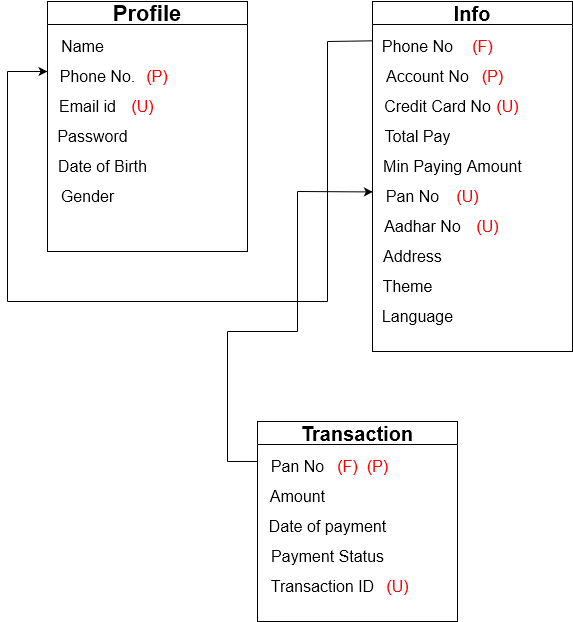

The diagram above was exported from draw.io. Its source (the exported page's mxGraphModel, read from the mxfile embedded in the PNG):
<mxGraphModel dx="1434" dy="774" grid="0" gridSize="10" guides="1" tooltips="1" connect="1" arrows="1" fold="1" page="1" pageScale="1" pageWidth="850" pageHeight="1100" background="#ffffff" math="0" shadow="0">
  <root>
    <mxCell id="0" />
    <mxCell id="1" parent="0" />
    <mxCell id="RAZQqTUjKXHol01VLDDs-1" value="&lt;font style=&quot;font-size: 22px;&quot;&gt;Profile&lt;/font&gt;" style="swimlane;whiteSpace=wrap;html=1;" vertex="1" parent="1">
      <mxGeometry x="100" y="210" width="200" height="250" as="geometry" />
    </mxCell>
    <mxCell id="RAZQqTUjKXHol01VLDDs-2" value="&lt;font style=&quot;font-size: 16px;&quot;&gt;Name&lt;/font&gt;" style="text;html=1;align=center;verticalAlign=middle;resizable=0;points=[];autosize=1;strokeColor=none;fillColor=none;" vertex="1" parent="RAZQqTUjKXHol01VLDDs-1">
      <mxGeometry y="30" width="70" height="30" as="geometry" />
    </mxCell>
    <mxCell id="RAZQqTUjKXHol01VLDDs-3" value="&lt;font style=&quot;font-size: 16px;&quot;&gt;Phone No.&lt;/font&gt;" style="text;html=1;align=center;verticalAlign=middle;resizable=0;points=[];autosize=1;strokeColor=none;fillColor=none;" vertex="1" parent="RAZQqTUjKXHol01VLDDs-1">
      <mxGeometry y="60" width="100" height="30" as="geometry" />
    </mxCell>
    <mxCell id="RAZQqTUjKXHol01VLDDs-4" value="&lt;div&gt;&lt;font style=&quot;font-size: 16px;&quot;&gt;Email id&lt;/font&gt;&lt;/div&gt;" style="text;html=1;align=center;verticalAlign=middle;resizable=0;points=[];autosize=1;strokeColor=none;fillColor=none;" vertex="1" parent="RAZQqTUjKXHol01VLDDs-1">
      <mxGeometry y="90" width="80" height="30" as="geometry" />
    </mxCell>
    <mxCell id="RAZQqTUjKXHol01VLDDs-5" value="&lt;font style=&quot;font-size: 16px;&quot;&gt;Password&lt;/font&gt;" style="text;html=1;align=center;verticalAlign=middle;resizable=0;points=[];autosize=1;strokeColor=none;fillColor=none;" vertex="1" parent="RAZQqTUjKXHol01VLDDs-1">
      <mxGeometry y="120" width="90" height="30" as="geometry" />
    </mxCell>
    <mxCell id="RAZQqTUjKXHol01VLDDs-6" value="&lt;font style=&quot;font-size: 16px;&quot;&gt;Date of Birth&lt;br&gt;&lt;/font&gt;" style="text;html=1;align=center;verticalAlign=middle;resizable=0;points=[];autosize=1;strokeColor=none;fillColor=none;" vertex="1" parent="RAZQqTUjKXHol01VLDDs-1">
      <mxGeometry y="150" width="110" height="30" as="geometry" />
    </mxCell>
    <mxCell id="RAZQqTUjKXHol01VLDDs-7" value="&lt;font style=&quot;font-size: 16px;&quot;&gt;Gender&lt;/font&gt;" style="text;html=1;align=center;verticalAlign=middle;resizable=0;points=[];autosize=1;strokeColor=none;fillColor=none;" vertex="1" parent="RAZQqTUjKXHol01VLDDs-1">
      <mxGeometry y="180" width="80" height="30" as="geometry" />
    </mxCell>
    <mxCell id="RAZQqTUjKXHol01VLDDs-12" value="&lt;font style=&quot;font-size: 16px;&quot; color=&quot;#ff0000&quot;&gt;(P)&lt;/font&gt;" style="text;html=1;strokeColor=none;fillColor=none;align=center;verticalAlign=middle;whiteSpace=wrap;rounded=0;" vertex="1" parent="RAZQqTUjKXHol01VLDDs-1">
      <mxGeometry x="80" y="60" width="60" height="30" as="geometry" />
    </mxCell>
    <mxCell id="RAZQqTUjKXHol01VLDDs-13" value="&lt;font style=&quot;font-size: 16px;&quot; color=&quot;#ff0000&quot;&gt;(U)&lt;/font&gt;" style="text;html=1;align=center;verticalAlign=middle;resizable=0;points=[];autosize=1;strokeColor=none;fillColor=none;" vertex="1" parent="RAZQqTUjKXHol01VLDDs-1">
      <mxGeometry x="70" y="90" width="50" height="30" as="geometry" />
    </mxCell>
    <mxCell id="RAZQqTUjKXHol01VLDDs-17" value="" style="endArrow=none;html=1;rounded=0;" edge="1" parent="1">
      <mxGeometry width="50" height="50" relative="1" as="geometry">
        <mxPoint x="60" y="510" as="sourcePoint" />
        <mxPoint x="60" y="280" as="targetPoint" />
      </mxGeometry>
    </mxCell>
    <mxCell id="RAZQqTUjKXHol01VLDDs-18" value="&lt;font style=&quot;font-size: 20px;&quot;&gt;Info&lt;/font&gt;" style="swimlane;whiteSpace=wrap;html=1;" vertex="1" parent="1">
      <mxGeometry x="425" y="210" width="200" height="350" as="geometry" />
    </mxCell>
    <mxCell id="RAZQqTUjKXHol01VLDDs-19" value="&lt;div&gt;&lt;font style=&quot;font-size: 16px;&quot;&gt;Phone No&lt;/font&gt;&lt;/div&gt;" style="text;html=1;align=center;verticalAlign=middle;resizable=0;points=[];autosize=1;strokeColor=none;fillColor=none;" vertex="1" parent="RAZQqTUjKXHol01VLDDs-18">
      <mxGeometry y="30" width="90" height="30" as="geometry" />
    </mxCell>
    <mxCell id="RAZQqTUjKXHol01VLDDs-20" value="&lt;font style=&quot;font-size: 16px;&quot;&gt;Account No&lt;br&gt;&lt;/font&gt;" style="text;html=1;align=center;verticalAlign=middle;resizable=0;points=[];autosize=1;strokeColor=none;fillColor=none;" vertex="1" parent="RAZQqTUjKXHol01VLDDs-18">
      <mxGeometry y="60" width="110" height="30" as="geometry" />
    </mxCell>
    <mxCell id="RAZQqTUjKXHol01VLDDs-21" value="&lt;font style=&quot;font-size: 16px;&quot;&gt;Credit Card No&lt;br&gt;&lt;/font&gt;" style="text;html=1;align=center;verticalAlign=middle;resizable=0;points=[];autosize=1;strokeColor=none;fillColor=none;" vertex="1" parent="RAZQqTUjKXHol01VLDDs-18">
      <mxGeometry y="90" width="130" height="30" as="geometry" />
    </mxCell>
    <mxCell id="RAZQqTUjKXHol01VLDDs-23" value="&lt;font style=&quot;font-size: 16px;&quot;&gt;Total Pay&lt;br&gt;&lt;/font&gt;" style="text;html=1;align=center;verticalAlign=middle;resizable=0;points=[];autosize=1;strokeColor=none;fillColor=none;" vertex="1" parent="RAZQqTUjKXHol01VLDDs-18">
      <mxGeometry y="120" width="90" height="30" as="geometry" />
    </mxCell>
    <mxCell id="RAZQqTUjKXHol01VLDDs-24" value="&lt;font style=&quot;font-size: 16px;&quot;&gt;Min Paying Amount&lt;br&gt;&lt;/font&gt;" style="text;html=1;align=center;verticalAlign=middle;resizable=0;points=[];autosize=1;strokeColor=none;fillColor=none;" vertex="1" parent="RAZQqTUjKXHol01VLDDs-18">
      <mxGeometry y="150" width="160" height="30" as="geometry" />
    </mxCell>
    <mxCell id="RAZQqTUjKXHol01VLDDs-25" value="&lt;font style=&quot;font-size: 16px;&quot;&gt;Pan No&lt;br&gt;&lt;/font&gt;" style="text;html=1;align=center;verticalAlign=middle;resizable=0;points=[];autosize=1;strokeColor=none;fillColor=none;" vertex="1" parent="RAZQqTUjKXHol01VLDDs-18">
      <mxGeometry y="180" width="80" height="30" as="geometry" />
    </mxCell>
    <mxCell id="RAZQqTUjKXHol01VLDDs-26" value="&lt;font style=&quot;font-size: 16px;&quot;&gt;Aadhar No&lt;br&gt;&lt;/font&gt;" style="text;html=1;align=center;verticalAlign=middle;resizable=0;points=[];autosize=1;strokeColor=none;fillColor=none;" vertex="1" parent="RAZQqTUjKXHol01VLDDs-18">
      <mxGeometry y="210" width="100" height="30" as="geometry" />
    </mxCell>
    <mxCell id="RAZQqTUjKXHol01VLDDs-27" value="&lt;font style=&quot;font-size: 16px;&quot;&gt;Address&lt;/font&gt;" style="text;html=1;align=center;verticalAlign=middle;resizable=0;points=[];autosize=1;strokeColor=none;fillColor=none;" vertex="1" parent="RAZQqTUjKXHol01VLDDs-18">
      <mxGeometry y="240" width="80" height="30" as="geometry" />
    </mxCell>
    <mxCell id="RAZQqTUjKXHol01VLDDs-28" value="&lt;font style=&quot;font-size: 16px;&quot;&gt;Theme&lt;/font&gt;" style="text;html=1;align=center;verticalAlign=middle;resizable=0;points=[];autosize=1;strokeColor=none;fillColor=none;" vertex="1" parent="RAZQqTUjKXHol01VLDDs-18">
      <mxGeometry y="270" width="70" height="30" as="geometry" />
    </mxCell>
    <mxCell id="RAZQqTUjKXHol01VLDDs-29" value="&lt;font style=&quot;font-size: 16px;&quot;&gt;Language&lt;/font&gt;" style="text;html=1;align=center;verticalAlign=middle;resizable=0;points=[];autosize=1;strokeColor=none;fillColor=none;" vertex="1" parent="RAZQqTUjKXHol01VLDDs-18">
      <mxGeometry y="300" width="90" height="30" as="geometry" />
    </mxCell>
    <mxCell id="RAZQqTUjKXHol01VLDDs-41" value="&lt;font style=&quot;font-size: 16px;&quot; color=&quot;#ff0000&quot;&gt;(F)&lt;/font&gt;" style="text;html=1;align=center;verticalAlign=middle;resizable=0;points=[];autosize=1;strokeColor=none;fillColor=none;" vertex="1" parent="RAZQqTUjKXHol01VLDDs-18">
      <mxGeometry x="90" y="30" width="40" height="30" as="geometry" />
    </mxCell>
    <mxCell id="RAZQqTUjKXHol01VLDDs-42" value="&lt;font style=&quot;font-size: 16px;&quot; color=&quot;#ff0000&quot;&gt;(P)&lt;/font&gt;" style="text;html=1;align=center;verticalAlign=middle;resizable=0;points=[];autosize=1;strokeColor=none;fillColor=none;" vertex="1" parent="RAZQqTUjKXHol01VLDDs-18">
      <mxGeometry x="100" y="60" width="40" height="30" as="geometry" />
    </mxCell>
    <mxCell id="RAZQqTUjKXHol01VLDDs-43" value="&lt;font style=&quot;font-size: 16px;&quot; color=&quot;#ff0000&quot;&gt;(U)&lt;/font&gt;" style="text;html=1;align=center;verticalAlign=middle;resizable=0;points=[];autosize=1;strokeColor=none;fillColor=none;" vertex="1" parent="RAZQqTUjKXHol01VLDDs-18">
      <mxGeometry x="110" y="90" width="50" height="30" as="geometry" />
    </mxCell>
    <mxCell id="RAZQqTUjKXHol01VLDDs-44" value="&lt;font style=&quot;font-size: 16px;&quot; color=&quot;#ff0000&quot;&gt;(U)&lt;/font&gt;" style="text;html=1;align=center;verticalAlign=middle;resizable=0;points=[];autosize=1;strokeColor=none;fillColor=none;" vertex="1" parent="RAZQqTUjKXHol01VLDDs-18">
      <mxGeometry x="70" y="180" width="50" height="30" as="geometry" />
    </mxCell>
    <mxCell id="RAZQqTUjKXHol01VLDDs-45" value="&lt;font style=&quot;font-size: 16px;&quot; color=&quot;#ff0000&quot;&gt;(U)&lt;/font&gt;" style="text;html=1;align=center;verticalAlign=middle;resizable=0;points=[];autosize=1;strokeColor=none;fillColor=none;" vertex="1" parent="RAZQqTUjKXHol01VLDDs-18">
      <mxGeometry x="90" y="210" width="50" height="30" as="geometry" />
    </mxCell>
    <mxCell id="RAZQqTUjKXHol01VLDDs-30" value="" style="endArrow=none;html=1;rounded=0;" edge="1" parent="1">
      <mxGeometry width="50" height="50" relative="1" as="geometry">
        <mxPoint x="60" y="510" as="sourcePoint" />
        <mxPoint x="380" y="510" as="targetPoint" />
      </mxGeometry>
    </mxCell>
    <mxCell id="RAZQqTUjKXHol01VLDDs-31" value="" style="endArrow=none;html=1;rounded=0;" edge="1" parent="1">
      <mxGeometry width="50" height="50" relative="1" as="geometry">
        <mxPoint x="380" y="250" as="sourcePoint" />
        <mxPoint x="380" y="510" as="targetPoint" />
      </mxGeometry>
    </mxCell>
    <mxCell id="RAZQqTUjKXHol01VLDDs-32" value="" style="endArrow=none;html=1;rounded=0;exitX=-0.005;exitY=0.311;exitDx=0;exitDy=0;exitPerimeter=0;" edge="1" parent="1" source="RAZQqTUjKXHol01VLDDs-19">
      <mxGeometry width="50" height="50" relative="1" as="geometry">
        <mxPoint x="220" y="590" as="sourcePoint" />
        <mxPoint x="380" y="250" as="targetPoint" />
      </mxGeometry>
    </mxCell>
    <mxCell id="RAZQqTUjKXHol01VLDDs-33" value="" style="endArrow=classic;html=1;rounded=0;entryX=0;entryY=0.333;entryDx=0;entryDy=0;entryPerimeter=0;" edge="1" parent="1" target="RAZQqTUjKXHol01VLDDs-3">
      <mxGeometry width="50" height="50" relative="1" as="geometry">
        <mxPoint x="60" y="280" as="sourcePoint" />
        <mxPoint x="130" y="360" as="targetPoint" />
      </mxGeometry>
    </mxCell>
    <mxCell id="RAZQqTUjKXHol01VLDDs-36" value="&lt;font style=&quot;font-size: 20px;&quot;&gt;Transaction&lt;/font&gt;" style="swimlane;whiteSpace=wrap;html=1;" vertex="1" parent="1">
      <mxGeometry x="310" y="630" width="200" height="200" as="geometry" />
    </mxCell>
    <mxCell id="RAZQqTUjKXHol01VLDDs-37" value="&lt;font style=&quot;font-size: 16px;&quot;&gt;Amount&lt;/font&gt;" style="text;html=1;align=center;verticalAlign=middle;resizable=0;points=[];autosize=1;strokeColor=none;fillColor=none;" vertex="1" parent="RAZQqTUjKXHol01VLDDs-36">
      <mxGeometry y="60" width="80" height="30" as="geometry" />
    </mxCell>
    <mxCell id="RAZQqTUjKXHol01VLDDs-38" value="&lt;font style=&quot;font-size: 16px;&quot;&gt;Pan No&lt;br&gt;&lt;/font&gt;" style="text;html=1;align=center;verticalAlign=middle;resizable=0;points=[];autosize=1;strokeColor=none;fillColor=none;" vertex="1" parent="RAZQqTUjKXHol01VLDDs-36">
      <mxGeometry y="30" width="80" height="30" as="geometry" />
    </mxCell>
    <mxCell id="RAZQqTUjKXHol01VLDDs-39" value="&lt;font style=&quot;font-size: 16px;&quot;&gt;Date of payment&lt;br&gt;&lt;/font&gt;" style="text;html=1;align=center;verticalAlign=middle;resizable=0;points=[];autosize=1;strokeColor=none;fillColor=none;" vertex="1" parent="RAZQqTUjKXHol01VLDDs-36">
      <mxGeometry y="90" width="140" height="30" as="geometry" />
    </mxCell>
    <mxCell id="RAZQqTUjKXHol01VLDDs-40" value="&lt;font style=&quot;font-size: 16px;&quot;&gt;Payment Status&lt;br&gt;&lt;/font&gt;" style="text;html=1;align=center;verticalAlign=middle;resizable=0;points=[];autosize=1;strokeColor=none;fillColor=none;" vertex="1" parent="RAZQqTUjKXHol01VLDDs-36">
      <mxGeometry y="120" width="140" height="30" as="geometry" />
    </mxCell>
    <mxCell id="RAZQqTUjKXHol01VLDDs-46" value="&lt;font style=&quot;font-size: 16px;&quot; color=&quot;#ff0000&quot;&gt;(P)&lt;/font&gt;" style="text;html=1;align=center;verticalAlign=middle;resizable=0;points=[];autosize=1;strokeColor=none;fillColor=none;" vertex="1" parent="RAZQqTUjKXHol01VLDDs-36">
      <mxGeometry x="100" y="30" width="40" height="30" as="geometry" />
    </mxCell>
    <mxCell id="RAZQqTUjKXHol01VLDDs-47" value="&lt;font style=&quot;font-size: 16px;&quot; color=&quot;#ff0000&quot;&gt;(F)&lt;/font&gt;" style="text;html=1;align=center;verticalAlign=middle;resizable=0;points=[];autosize=1;strokeColor=none;fillColor=none;" vertex="1" parent="RAZQqTUjKXHol01VLDDs-36">
      <mxGeometry x="70" y="30" width="40" height="30" as="geometry" />
    </mxCell>
    <mxCell id="RAZQqTUjKXHol01VLDDs-48" value="&lt;font style=&quot;font-size: 16px;&quot;&gt;Transaction ID&lt;br&gt;&lt;/font&gt;" style="text;html=1;align=center;verticalAlign=middle;resizable=0;points=[];autosize=1;strokeColor=none;fillColor=none;" vertex="1" parent="RAZQqTUjKXHol01VLDDs-36">
      <mxGeometry y="150" width="130" height="30" as="geometry" />
    </mxCell>
    <mxCell id="RAZQqTUjKXHol01VLDDs-54" value="&lt;font style=&quot;font-size: 16px;&quot; color=&quot;#ff0000&quot;&gt;(U)&lt;/font&gt;" style="text;html=1;align=center;verticalAlign=middle;resizable=0;points=[];autosize=1;strokeColor=none;fillColor=none;" vertex="1" parent="RAZQqTUjKXHol01VLDDs-36">
      <mxGeometry x="115" y="150" width="50" height="30" as="geometry" />
    </mxCell>
    <mxCell id="RAZQqTUjKXHol01VLDDs-49" value="" style="endArrow=none;html=1;rounded=0;exitX=-0.001;exitY=0.332;exitDx=0;exitDy=0;exitPerimeter=0;" edge="1" parent="1" source="RAZQqTUjKXHol01VLDDs-38">
      <mxGeometry width="50" height="50" relative="1" as="geometry">
        <mxPoint x="340" y="630" as="sourcePoint" />
        <mxPoint x="280" y="670" as="targetPoint" />
      </mxGeometry>
    </mxCell>
    <mxCell id="RAZQqTUjKXHol01VLDDs-50" value="" style="endArrow=none;html=1;rounded=0;" edge="1" parent="1">
      <mxGeometry width="50" height="50" relative="1" as="geometry">
        <mxPoint x="280" y="670" as="sourcePoint" />
        <mxPoint x="280" y="540" as="targetPoint" />
      </mxGeometry>
    </mxCell>
    <mxCell id="RAZQqTUjKXHol01VLDDs-51" value="" style="endArrow=none;html=1;rounded=0;" edge="1" parent="1">
      <mxGeometry width="50" height="50" relative="1" as="geometry">
        <mxPoint x="280" y="540" as="sourcePoint" />
        <mxPoint x="350" y="540" as="targetPoint" />
      </mxGeometry>
    </mxCell>
    <mxCell id="RAZQqTUjKXHol01VLDDs-52" value="" style="endArrow=none;html=1;rounded=0;" edge="1" parent="1">
      <mxGeometry width="50" height="50" relative="1" as="geometry">
        <mxPoint x="350" y="400" as="sourcePoint" />
        <mxPoint x="350" y="540" as="targetPoint" />
      </mxGeometry>
    </mxCell>
    <mxCell id="RAZQqTUjKXHol01VLDDs-53" value="" style="endArrow=classic;html=1;rounded=0;entryX=0.005;entryY=0.348;entryDx=0;entryDy=0;entryPerimeter=0;" edge="1" parent="1" target="RAZQqTUjKXHol01VLDDs-25">
      <mxGeometry width="50" height="50" relative="1" as="geometry">
        <mxPoint x="350" y="400" as="sourcePoint" />
        <mxPoint x="380" y="590" as="targetPoint" />
      </mxGeometry>
    </mxCell>
  </root>
</mxGraphModel>